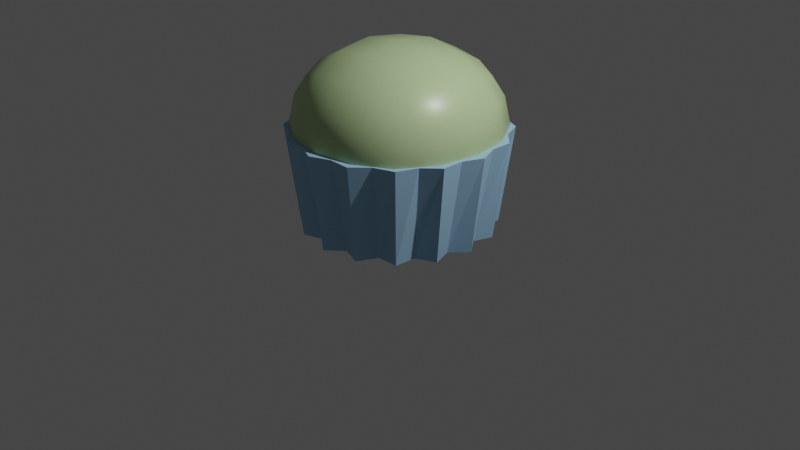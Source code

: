 # Source: muffin_blue.blend  (saved by Blender 3.2.14; exported with 4.5.12 LTS)
import bpy
from mathutils import Matrix  # noqa: F401  (used for matrix-valued properties, if any)

bpy.ops.wm.read_factory_settings(use_empty=True)
scene = bpy.context.scene
scene.name = 'Scene'

# ---- collections
col_collection = bpy.data.collections.new('Collection'); scene.collection.children.link(col_collection)

# ---- materials (node trees are filled in below, after node groups)
mat_material_002 = bpy.data.materials.new('Material.002')
mat_material_002.use_transparent_shadow = False
mat_material_001 = bpy.data.materials.new('Material.001')
mat_material_001.use_transparent_shadow = False

# ---- material node trees
mat_material_002.use_nodes = True; mat_material_002.node_tree.nodes.clear()
_N = mat_material_002.node_tree.nodes; _L = mat_material_002.node_tree.links
n0 = _N.new('ShaderNodeBsdfPrincipled'); n0.name = 'Principled BSDF'; n0.location = (10, 300)
n0.distribution = 'GGX'
n0.subsurface_method = 'RANDOM_WALK_SKIN'
n0.inputs[0].default_value = (0.3399, 0.5825, 0.8, 1.0)
n0.inputs[2].default_value = 1.0
n0.inputs[3].default_value = 1.45
n0.inputs[27].default_value = (0.0, 0.0, 0.0, 1.0)
n0.inputs[28].default_value = 1.0
n1 = _N.new('ShaderNodeOutputMaterial'); n1.name = 'Material Output'; n1.location = (300, 300)
_L.new(n0.outputs[0], n1.inputs[0])
n1.is_active_output = True
mat_material_001.use_nodes = True; mat_material_001.node_tree.nodes.clear()
_N = mat_material_001.node_tree.nodes; _L = mat_material_001.node_tree.links
n0 = _N.new('ShaderNodeBsdfPrincipled'); n0.name = 'Principled BSDF'; n0.location = (10, 300)
n0.distribution = 'GGX'
n0.subsurface_method = 'RANDOM_WALK_SKIN'
n0.inputs[0].default_value = (0.486, 0.652, 0.3266, 1.0)
n0.inputs[2].default_value = 0.3628
n0.inputs[3].default_value = 1.45
n0.inputs[27].default_value = (0.0, 0.0, 0.0, 1.0)
n0.inputs[28].default_value = 1.0
n1 = _N.new('ShaderNodeOutputMaterial'); n1.name = 'Material Output'; n1.location = (300, 300)
_L.new(n0.outputs[0], n1.inputs[0])
n1.is_active_output = True

# ---- world
world_world = bpy.data.worlds.new('World'); scene.world = world_world
world_world.use_nodes = True; world_world.node_tree.nodes.clear()
_N = world_world.node_tree.nodes; _L = world_world.node_tree.links
n0 = _N.new('ShaderNodeOutputWorld'); n0.name = 'World Output'; n0.location = (300, 300)
n1 = _N.new('ShaderNodeBackground'); n1.name = 'Background'; n1.location = (10, 300)
n1.inputs[0].default_value = (0.05088, 0.05088, 0.05088, 1.0)
_L.new(n1.outputs[0], n0.inputs[0])
n0.is_active_output = True
world_world.color = (0.05088, 0.05088, 0.05088)
world_world.use_sun_shadow = False
world_world.sun_shadow_jitter_overblur = 0.0

# ---- cameras
cam_camera = bpy.data.cameras.new('Camera')
cam_camera.clip_end = 100.0
cam_camera.ortho_scale = 7.314

# ---- lights
light_light = bpy.data.lights.new('Light', 'POINT')
light_light.transmission_factor = 0.0
light_light.energy = 1000.0
light_light.shadow_soft_size = 0.1
light_light.shadow_maximum_resolution = 0.006
light_light.use_absolute_resolution = True

# ---- meshes
me_circle = bpy.data.meshes.new('Circle')
me_circle.from_pydata([(0.0, 1.0, 0.0), (-0.1688, 0.8484, 0.0), (-0.3827, 0.9239, 0.0), (-0.4806, 0.7193, 0.0), (-0.7071, 0.7071, 0.0), (-0.7193, 0.4806, 0.0), (-0.9239, 0.3827, 0.0), (-0.8484, 0.1688, 0.0), (-1.0, -4.371e-08, 0.0), (-0.8484, -0.1688, 0.0), (-0.9239, -0.3827, 0.0), (-0.7193, -0.4806, 0.0), (-0.7071, -0.7071, 0.0), (-0.4806, -0.7193, 0.0), (-0.3827, -0.9239, 0.0), (-0.1688, -0.8484, 0.0), (8.742e-08, -1.0, 0.0), (0.1688, -0.8484, 0.0), (0.3827, -0.9239, 0.0), (0.4806, -0.7193, 0.0), (0.7071, -0.7071, 0.0), (0.7193, -0.4806, 0.0), (0.9239, -0.3827, 0.0), (0.8484, -0.1688, 0.0), (1.0, 1.192e-08, 0.0), (0.8484, 0.1688, 0.0), (0.9239, 0.3827, 0.0), (0.7193, 0.4806, 0.0), (0.7071, 0.7071, 0.0), (0.4806, 0.7193, 0.0), (0.3827, 0.9239, 0.0), (0.1688, 0.8484, 0.0), (2.396e-09, 1.132, 1.014), (-0.2077, 1.044, 1.014), (-0.4332, 1.046, 1.014), (-0.5915, 0.8852, 1.014), (-0.8004, 0.8004, 1.014), (-0.8852, 0.5915, 1.014), (-1.046, 0.4332, 1.014), (-1.044, 0.2077, 1.014), (-1.132, -4.702e-08, 1.014), (-1.044, -0.2077, 1.014), (-1.046, -0.4332, 1.014), (-0.8852, -0.5915, 1.014), (-0.8004, -0.8004, 1.014), (-0.5915, -0.8852, 1.014), (-0.4332, -1.046, 1.014), (-0.2077, -1.044, 1.014), (1.014e-07, -1.132, 1.014), (0.2077, -1.044, 1.014), (0.4332, -1.046, 1.014), (0.5915, -0.8852, 1.014), (0.8004, -0.8004, 1.014), (0.8852, -0.5915, 1.014), (1.046, -0.4332, 1.014), (1.044, -0.2077, 1.014), (1.132, 1.596e-08, 1.014), (1.044, 0.2077, 1.014), (1.046, 0.4332, 1.014), (0.8852, 0.5915, 1.014), (0.8004, 0.8004, 1.014), (0.5915, 0.8852, 1.014), (0.4332, 1.046, 1.014), (0.2077, 1.044, 1.014)], [], [(1, 0, 31, 30, 29, 28, 27, 26, 25, 24, 23, 22, 21, 20, 19, 18, 17, 16, 15, 14, 13, 12, 11, 10, 9, 8, 7, 6, 5, 4, 3, 2), (33, 34, 35, 36, 37, 38, 39, 40, 41, 42, 43, 44, 45, 46, 47, 48, 49, 50, 51, 52, 53, 54, 55, 56, 57, 58, 59, 60, 61, 62, 63, 32), (26, 27, 59, 58), (13, 14, 46, 45), (0, 1, 33, 32), (27, 28, 60, 59), (14, 15, 47, 46), (1, 2, 34, 33), (28, 29, 61, 60), (15, 16, 48, 47), (2, 3, 35, 34), (29, 30, 62, 61), (16, 17, 49, 48), (3, 4, 36, 35), (30, 31, 63, 62), (17, 18, 50, 49), (4, 5, 37, 36), (31, 0, 32, 63), (18, 19, 51, 50), (5, 6, 38, 37), (19, 20, 52, 51), (6, 7, 39, 38), (20, 21, 53, 52), (7, 8, 40, 39), (21, 22, 54, 53), (8, 9, 41, 40), (22, 23, 55, 54), (9, 10, 42, 41), (23, 24, 56, 55), (10, 11, 43, 42), (24, 25, 57, 56), (11, 12, 44, 43), (25, 26, 58, 57), (12, 13, 45, 44)])
_uv = me_circle.uv_layers.new(name='UVMap')
_uv.uv.foreach_set('vector', [0.0, 0.0, 0.0, 0.0, 0.0, 0.0, 0.0, 0.0, 0.0, 0.0, 0.0, 0.0, 0.0, 0.0, 0.0, 0.0, 0.0, 0.0, 0.0, 0.0, 0.0, 0.0, 0.0, 0.0, 0.0, 0.0, 0.0, 0.0, 0.0, 0.0, 0.0, 0.0, 0.0, 0.0, 0.0, 0.0, 0.0, 0.0, 0.0, 0.0, 0.0, 0.0, 0.0, 0.0, 0.0, 0.0, 0.0, 0.0, 0.0, 0.0, 0.0, 0.0, 0.0, 0.0, 0.0, 0.0, 0.0, 0.0, 0.0, 0.0, 0.0, 0.0, 0.0, 0.0, 0.0, 0.0, 0.0, 0.0, 0.0, 0.0, 0.0, 0.0, 0.0, 0.0, 0.0, 0.0, 0.0, 0.0, 0.0, 0.0, 0.0, 0.0, 0.0, 0.0, 0.0, 0.0, 0.0, 0.0, 0.0, 0.0, 0.0, 0.0, 0.0, 0.0, 0.0, 0.0, 0.0, 0.0, 0.0, 0.0, 0.0, 0.0, 0.0, 0.0, 0.0, 0.0, 0.0, 0.0, 0.0, 0.0, 0.0, 0.0, 0.0, 0.0, 0.0, 0.0, 0.0, 0.0, 0.0, 0.0, 0.0, 0.0, 0.0, 0.0, 0.0, 0.0, 0.0, 0.0, 0.0, 0.0, 0.0, 0.0, 0.0, 0.0, 0.0, 0.0, 0.0, 0.0, 0.0, 0.0, 0.0, 0.0, 0.0, 0.0, 0.0, 0.0, 0.0, 0.0, 0.0, 0.0, 0.0, 0.0, 0.0, 0.0, 0.0, 0.0, 0.0, 0.0, 0.0, 0.0, 0.0, 0.0, 0.0, 0.0, 0.0, 0.0, 0.0, 0.0, 0.0, 0.0, 0.0, 0.0, 0.0, 0.0, 0.0, 0.0, 0.0, 0.0, 0.0, 0.0, 0.0, 0.0, 0.0, 0.0, 0.0, 0.0, 0.0, 0.0, 0.0, 0.0, 0.0, 0.0, 0.0, 0.0, 0.0, 0.0, 0.0, 0.0, 0.0, 0.0, 0.0, 0.0, 0.0, 0.0, 0.0, 0.0, 0.0, 0.0, 0.0, 0.0, 0.0, 0.0, 0.0, 0.0, 0.0, 0.0, 0.0, 0.0, 0.0, 0.0, 0.0, 0.0, 0.0, 0.0, 0.0, 0.0, 0.0, 0.0, 0.0, 0.0, 0.0, 0.0, 0.0, 0.0, 0.0, 0.0, 0.0, 0.0, 0.0, 0.0, 0.0, 0.0, 0.0, 0.0, 0.0, 0.0, 0.0, 0.0, 0.0, 0.0, 0.0, 0.0, 0.0, 0.0, 0.0, 0.0, 0.0, 0.0, 0.0, 0.0, 0.0, 0.0, 0.0, 0.0, 0.0, 0.0, 0.0, 0.0, 0.0, 0.0, 0.0, 0.0, 0.0, 0.0, 0.0, 0.0, 0.0, 0.0, 0.0, 0.0, 0.0, 0.0, 0.0, 0.0, 0.0, 0.0, 0.0, 0.0, 0.0, 0.0, 0.0, 0.0, 0.0, 0.0, 0.0, 0.0, 0.0, 0.0, 0.0, 0.0, 0.0, 0.0, 0.0, 0.0, 0.0, 0.0, 0.0, 0.0, 0.0, 0.0, 0.0, 0.0, 0.0, 0.0, 0.0, 0.0, 0.0, 0.0, 0.0, 0.0, 0.0, 0.0, 0.0, 0.0, 0.0, 0.0, 0.0, 0.0, 0.0, 0.0, 0.0, 0.0, 0.0, 0.0, 0.0, 0.0, 0.0, 0.0, 0.0, 0.0, 0.0, 0.0, 0.0, 0.0, 0.0, 0.0, 0.0, 0.0, 0.0, 0.0, 0.0, 0.0, 0.0, 0.0, 0.0, 0.0, 0.0, 0.0, 0.0, 0.0, 0.0, 0.0, 0.0, 0.0, 0.0, 0.0, 0.0, 0.0, 0.0, 0.0, 0.0, 0.0, 0.0, 0.0, 0.0, 0.0, 0.0, 0.0, 0.0, 0.0, 0.0, 0.0, 0.0, 0.0])
me_circle.materials.append(mat_material_002)
me_circle.update()
me_cube_001 = bpy.data.meshes.new('Cube.001')
me_cube_001.from_pydata([(-1.0, -1.0, -1.0), (-1.0, -1.0, 1.0), (-1.0, 1.0, -1.0), (-1.0, 1.0, 1.0), (1.0, -1.0, -1.0), (1.0, -1.0, 1.0), (1.0, 1.0, -1.0), (1.0, 1.0, 1.0)], [], [(0, 1, 3, 2), (2, 3, 7, 6), (6, 7, 5, 4), (4, 5, 1, 0), (2, 6, 4, 0), (7, 3, 1, 5)])
me_cube_001.polygons.foreach_set('use_smooth', [True] * 6)
_uv = me_cube_001.uv_layers.new(name='UVMap')
_uv.uv.foreach_set('vector', [0.375, 0.0, 0.625, 0.0, 0.625, 0.25, 0.375, 0.25, 0.375, 0.25, 0.625, 0.25, 0.625, 0.5, 0.375, 0.5, 0.375, 0.5, 0.625, 0.5, 0.625, 0.75, 0.375, 0.75, 0.375, 0.75, 0.625, 0.75, 0.625, 1.0, 0.375, 1.0, 0.125, 0.5, 0.375, 0.5, 0.375, 0.75, 0.125, 0.75, 0.625, 0.5, 0.875, 0.5, 0.875, 0.75, 0.625, 0.75])
me_cube_001.materials.append(mat_material_001)
me_cube_001.update()

# ---- objects
ob_light = bpy.data.objects.new('Light', light_light)
ob_camera = bpy.data.objects.new('Camera', cam_camera)
ob_base = bpy.data.objects.new('Base', me_circle)
ob_mufine = bpy.data.objects.new('Mufine', me_cube_001)

# ---- transforms, parenting, visibility, modifiers, constraints
ob_light.location = (4.076, 1.005, 5.904)
ob_light.rotation_euler = (0.6503, 0.05522, 1.866)
ob_light.lock_rotations_4d = False
ob_light.empty_display_type = 'ARROWS'
ob_light.color = (0.0, 0.0, 0.0, 0.0)
ob_light.lineart.crease_threshold = 0.0
ob_camera.location = (7.359, -6.926, 4.958)
ob_camera.rotation_euler = (1.109, 0.0, 0.8149)
ob_camera.lock_rotations_4d = False
ob_camera.empty_display_type = 'ARROWS'
ob_camera.color = (0.0, 0.0, 0.0, 0.0)
ob_camera.display_type = 'WIRE'
ob_camera.lineart.crease_threshold = 0.0
ob_base.location = (0.0, 0.0, 0.0)
ob_mufine.location = (0.0, 0.0, 1.03)
ob_mufine.scale = (1.25, 1.25, 1.0)
_m = ob_mufine.modifiers.new('Subdivision', 'SUBSURF')

# ---- collection membership
col_collection.objects.link(ob_light)
col_collection.objects.link(ob_camera)
col_collection.objects.link(ob_base)
col_collection.objects.link(ob_mufine)

# ---- scene / render settings (as saved in the file)
scene.camera = ob_camera
scene.frame_start = 1; scene.frame_end = 250; scene.frame_set(1)
scene.render.engine = 'BLENDER_EEVEE_NEXT'
scene.cycles.sampling_pattern = 'TABULATED_SOBOL'
scene.cycles.use_light_tree = False
scene.view_settings.view_transform = 'Filmic'
bpy.context.view_layer.update()
